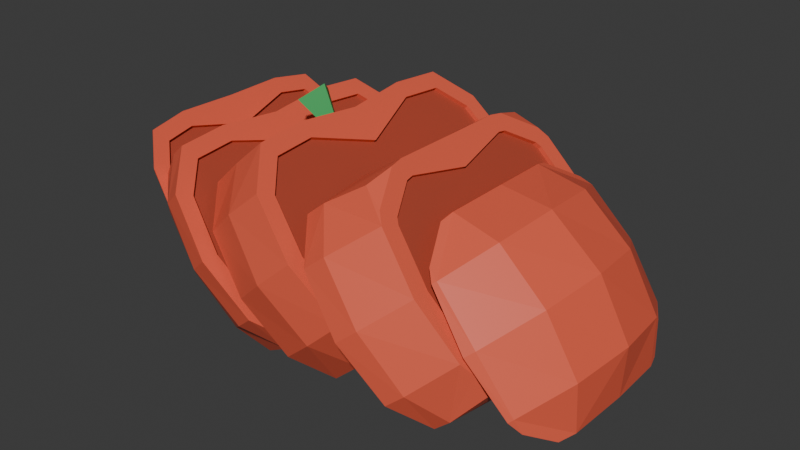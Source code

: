 # Source: CutTomato.blend  (saved by Blender 4.4.30; exported with 4.5.12 LTS)
import bpy
from mathutils import Matrix  # noqa: F401  (used for matrix-valued properties, if any)

bpy.ops.wm.read_factory_settings(use_empty=True)
scene = bpy.context.scene
scene.name = 'Scene'

# ---- collections
col_collection = bpy.data.collections.new('Collection'); scene.collection.children.link(col_collection)

# ---- materials (node trees are filled in below, after node groups)
mat_material = bpy.data.materials.new('Material')
mat_material.alpha_threshold = 0.0
mat_material.roughness = 0.5
mat_material.line_color = (0.0, 0.0, 0.0, 1.0)
mat_material_001 = bpy.data.materials.new('Material.001')
mat_material_002 = bpy.data.materials.new('Material.002')
mat_material_002.alpha_threshold = 0.0
mat_material_002.roughness = 0.5
mat_material_002.line_color = (0.0, 0.0, 0.0, 1.0)

# ---- material node trees
mat_material.use_nodes = True; mat_material.node_tree.nodes.clear()
_N = mat_material.node_tree.nodes; _L = mat_material.node_tree.links
n0 = _N.new('ShaderNodeOutputMaterial'); n0.name = 'Material Output'; n0.location = (300, 300)
n1 = _N.new('ShaderNodeBsdfPrincipled'); n1.name = 'Principled BSDF'; n1.location = (10, 300)
n1.inputs[0].default_value = (0.8, 0.1155, 0.06086, 1.0)
n1.inputs[3].default_value = 1.45
_L.new(n1.outputs[0], n0.inputs[0])
n0.is_active_output = True
mat_material_001.use_nodes = True; mat_material_001.node_tree.nodes.clear()
_N = mat_material_001.node_tree.nodes; _L = mat_material_001.node_tree.links
n0 = _N.new('ShaderNodeBsdfPrincipled'); n0.name = 'Principled BSDF'; n0.location = (10, 300)
n0.inputs[0].default_value = (0.01375, 0.3586, 0.0739, 1.0)
n1 = _N.new('ShaderNodeOutputMaterial'); n1.name = 'Material Output'; n1.location = (300, 300)
_L.new(n0.outputs[0], n1.inputs[0])
n1.is_active_output = True
mat_material_002.use_nodes = True; mat_material_002.node_tree.nodes.clear()
_N = mat_material_002.node_tree.nodes; _L = mat_material_002.node_tree.links
n0 = _N.new('ShaderNodeOutputMaterial'); n0.name = 'Material Output'; n0.location = (300, 300)
n1 = _N.new('ShaderNodeBsdfPrincipled'); n1.name = 'Principled BSDF'; n1.location = (10, 300)
n1.inputs[0].default_value = (0.4162, 0.06352, 0.03451, 1.0)
n1.inputs[3].default_value = 1.45
_L.new(n1.outputs[0], n0.inputs[0])
n0.is_active_output = True

# ---- world
world_world = bpy.data.worlds.new('World'); scene.world = world_world
world_world.use_nodes = True; world_world.node_tree.nodes.clear()
_N = world_world.node_tree.nodes; _L = world_world.node_tree.links
n0 = _N.new('ShaderNodeOutputWorld'); n0.name = 'World Output'; n0.location = (300, 300)
n1 = _N.new('ShaderNodeBackground'); n1.name = 'Background'; n1.location = (10, 300)
n1.inputs[0].default_value = (0.05088, 0.05088, 0.05088, 1.0)
_L.new(n1.outputs[0], n0.inputs[0])
n0.is_active_output = True
world_world.color = (0.05088, 0.05088, 0.05088)
world_world.sun_shadow_jitter_overblur = 0.0

# ---- meshes
me_cube = bpy.data.meshes.new('Cube')
me_cube.from_pydata([(-0.3321, 0.1093, 0.2165), (-0.1942, 0.1093, 0.0487), (-0.3321, -0.1107, 0.2165), (-0.1942, -0.1107, 0.0487), (-0.2899, 0.1966, 0.2466), (-0.3343, 0.1053, 0.3006), (-0.1121, 0.1053, 0.03022), (-0.1565, 0.1966, 0.0842), (-0.3343, -0.1066, 0.3006), (-0.2899, -0.1979, 0.2466), (-0.1121, -0.1066, 0.03022), (-0.1565, -0.1979, 0.0842), (-0.2061, -0.0006844, 0.0365), (-0.2762, -0.1131, 0.1218), (-0.2762, 0.1117, 0.1218), (-0.3463, -0.0006844, 0.2072), (-0.2921, -0.0006844, 0.1088), (-0.3118, 0.1758, 0.306), (-0.3118, -0.1772, 0.306), (-0.1182, -0.0006844, 0.02479), (-0.2295, -0.2061, 0.1602), (-0.2295, 0.2047, 0.1602), (-0.3408, -0.0006844, 0.2957), (-0.2668, 0.1826, 0.255), (-0.2931, 0.1586, 0.2886), (-0.1159, 0.1036, 0.06181), (-0.2074, 0.1946, 0.1789), (-0.2816, -0.0006844, 0.2739), (-0.299, -0.1055, 0.2962), (-0.2931, -0.16, 0.2886), (-0.1328, -0.0006844, 0.0835), (-0.2074, -0.196, 0.1789), (-0.1479, -0.1812, 0.1028), (-0.299, 0.1042, 0.2962), (-0.1479, 0.1798, 0.1028), (-0.2668, -0.184, 0.255), (-0.1159, -0.105, 0.06181), (-0.1243, 0.1577, 0.07269), (-0.121, 0.1503, 0.06845), (-0.1243, -0.1591, 0.07269), (-0.121, -0.1517, 0.06845), (0.3334, 0.1078, 0.2932), (0.4708, 0.1078, 0.1249), (0.3334, -0.1122, 0.2932), (0.4708, -0.1122, 0.1249), (0.2956, 0.1951, 0.2578), (0.2514, 0.1038, 0.3119), (0.4728, 0.1038, 0.04084), (0.4286, 0.1951, 0.09496), (0.2956, -0.1994, 0.2578), (0.2514, -0.1081, 0.3119), (0.4728, -0.1081, 0.04084), (0.4286, -0.1994, 0.09496), (0.4153, 0.1102, 0.2198), (0.4153, -0.1146, 0.2198), (0.3454, -0.002164, 0.3053), (0.4851, -0.002164, 0.1342), (0.4312, -0.002164, 0.2328), (0.3684, 0.2033, 0.1816), (0.3684, -0.2076, 0.1816), (0.2576, -0.002164, 0.3173), (0.4793, -0.002164, 0.04577), (0.2957, 0.1717, 0.2462), (0.4485, 0.1017, 0.05675), (0.2637, -0.1059, 0.2859), (0.4165, -0.1767, 0.09646), (0.2652, 0.1152, 0.284), (0.2893, 0.1659, 0.2541), (0.4256, 0.1643, 0.08516), (0.4462, 0.1219, 0.05959), (0.2652, -0.1195, 0.284), (0.2893, -0.1702, 0.2541), (0.4256, -0.1686, 0.08516), (0.4462, -0.1262, 0.05959), (0.3561, -0.1891, 0.1713), (0.4485, -0.106, 0.05675), (0.4312, -0.002164, 0.07818), (0.2808, -0.002164, 0.2646), (0.2957, -0.176, 0.2462), (0.4165, 0.1724, 0.09646), (0.3561, 0.1847, 0.1713), (0.2637, 0.1016, 0.2859), (0.1538, 0.2313, 0.2724), (0.1041, 0.09236, 0.3307), (0.3444, 0.09236, 0.04872), (0.2947, 0.2313, 0.1071), (0.1041, -0.1276, 0.3307), (0.1538, -0.2666, 0.2724), (0.2947, -0.2666, 0.1071), (0.3444, -0.1276, 0.04872), (0.1077, 0.1796, 0.3203), (0.3347, 0.1796, 0.05391), (0.1077, -0.2149, 0.3203), (0.3347, -0.2149, 0.05391), (0.2261, 0.2482, 0.1913), (0.2261, -0.2835, 0.1913), (0.1112, -0.01763, 0.3261), (0.341, -0.01763, 0.05644), (0.1679, 0.1588, 0.3583), (0.3818, 0.1588, 0.1074), (0.1679, -0.1941, 0.3583), (0.3818, -0.1941, 0.1074), (0.1899, 0.0861, 0.3537), (0.3467, 0.1569, 0.1676), (0.2228, -0.1915, 0.3147), (0.3796, -0.1215, 0.1285), (0.2579, 0.2102, 0.09129), (0.1295, -0.246, 0.2363), (0.2957, -0.1286, 0.04863), (0.2847, 0.1693, 0.2411), (0.2847, -0.2045, 0.2411), (0.2048, -0.01763, 0.3361), (0.3646, -0.01763, 0.1463), (0.3561, -0.184, 0.1565), (0.3772, -0.1416, 0.1313), (0.1915, -0.135, 0.3518), (0.2162, -0.1857, 0.3225), (0.3772, 0.1064, 0.1313), (0.3561, 0.1488, 0.1565), (0.2162, 0.1505, 0.3225), (0.1915, 0.0997, 0.3518), (0.3467, -0.1921, 0.1676), (0.1899, -0.1214, 0.3537), (0.09213, 0.09368, 0.2784), (0.3796, 0.08622, 0.1285), (0.2228, 0.1562, 0.3147), (0.2957, 0.09338, 0.04863), (0.09213, -0.1289, 0.2784), (0.2579, -0.2454, 0.09129), (0.1295, 0.2108, 0.2363), (0.2677, -0.01763, 0.08022), (0.1937, -0.2622, 0.1638), (0.1204, -0.01763, 0.2465), (0.2916, 0.1678, 0.05331), (0.09599, -0.2037, 0.2741), (0.2916, -0.2031, 0.05331), (0.09599, 0.1684, 0.2741), (0.1937, 0.2269, 0.1638), (0.1621, 0.109, 0.06598), (0.1172, 0.2625, 0.1153), (-0.07644, -0.1158, 0.328), (-0.03153, -0.2693, 0.2786), (0.1621, -0.1158, 0.06598), (0.1172, -0.2693, 0.1153), (-0.07644, 0.109, 0.328), (-0.03153, 0.2625, 0.2786), (0.1514, -0.003374, 0.0778), (0.04285, -0.2898, 0.197), (-0.06567, -0.003374, 0.3161), (0.1609, 0.2021, 0.06736), (-0.07518, -0.2088, 0.3266), (0.1609, -0.2088, 0.06736), (-0.07518, 0.2021, 0.3266), (0.04285, 0.2831, 0.197), (0.2002, 0.1076, 0.1324), (0.1959, 0.1821, 0.1369), (-0.01078, -0.1147, 0.3554), (-0.006779, -0.1894, 0.3512), (0.1701, -0.003374, 0.1642), (0.1959, -0.1888, 0.1369), (0.1611, -0.2312, 0.1738), (0.0945, -0.2479, 0.2441), (0.01967, -0.003374, 0.3232), (0.05659, 0.2248, 0.07851), (0.0945, 0.2412, 0.2441), (0.02796, 0.225, 0.3144), (0.09098, 0.1824, 0.04139), (-0.006779, 0.1827, 0.3512), (-0.1094, -0.1889, 0.2577), (0.1611, 0.2244, 0.1738), (-0.07501, -0.2313, 0.2205), (0.02796, -0.2318, 0.3144), (0.2002, -0.1144, 0.1324), (0.09504, -0.1146, 0.03702), (-0.01078, 0.1079, 0.3554), (0.06463, -0.003374, 0.06983), (0.09098, -0.1892, 0.04139), (-0.009199, -0.2478, 0.1495), (-0.08337, -0.003374, 0.2296), (-0.1136, 0.1077, 0.2622), (-0.009199, 0.2411, 0.1495), (-0.1094, 0.1822, 0.2577), (0.09504, 0.1078, 0.03702), (-0.1136, -0.1144, 0.2622), (0.05659, -0.2315, 0.07851), (-0.07501, 0.2245, 0.2205), (-0.1132, 0.03155, 0.3683), (-0.08737, -0.003374, 0.3918), (-0.1132, -0.03829, 0.3683), (-0.139, -0.003374, 0.3448), (-0.04794, -0.003374, 0.2967), (-0.174, 0.2314, 0.2514), (-0.2244, 0.0925, 0.3091), (-0.03123, 0.2314, 0.08767), (0.01915, 0.0925, 0.0299), (-0.174, -0.2664, 0.2514), (-0.2244, -0.1275, 0.3091), (0.01915, -0.1275, 0.0299), (-0.03123, -0.2664, 0.08767), (-0.2146, 0.1798, 0.304), (0.01544, 0.1798, 0.04029), (-0.2146, -0.2148, 0.304), (0.01544, -0.2148, 0.04029), (0.01201, -0.0175, 0.0344), (-0.1044, -0.2834, 0.1679), (-0.1044, 0.2484, 0.1679), (-0.2209, -0.0175, 0.3014), (-0.04435, 0.159, 0.00157), (-0.04435, -0.194, 0.00157), (0.02903, 0.09371, 0.08078), (-0.1748, -0.1286, 0.3104), (-0.248, 0.08736, 0.2407), (-0.09127, 0.163, 0.05179), (-0.2146, -0.2008, 0.2004), (-0.008518, -0.2456, 0.1231), (-0.05804, -0.1218, 0.01175), (-0.137, 0.2104, 0.2679), (-0.06342, 0.1335, 0.01823), (-0.008518, 0.2107, 0.1231), (-0.06686, 0.1409, 0.02236), (-0.137, -0.2454, 0.2679), (0.02903, -0.1287, 0.08078), (-0.06686, -0.1759, 0.02236), (-0.1748, 0.09358, 0.3104), (-0.06342, -0.1685, 0.01823), (0.004679, -0.0175, 0.1082), (-0.07277, -0.2619, 0.1955), (-0.1506, -0.0175, 0.2831), (0.02507, 0.1683, 0.08524), (-0.1707, -0.203, 0.3058), (0.02507, -0.2033, 0.08524), (-0.1707, 0.1681, 0.3058), (-0.07277, 0.227, 0.1955), (-0.2146, 0.1658, 0.2004), (-0.05804, 0.08681, 0.01175), (-0.248, -0.1224, 0.2407), (-0.09127, -0.198, 0.05179), (-0.2419, 0.1418, 0.2332), (-0.2419, -0.1768, 0.2332), (-0.08101, -0.0175, 0.03942), (-0.153, -0.2128, 0.1261), (-0.153, 0.1778, 0.1261), (-0.2245, -0.0175, 0.2123), (-0.1123, 0.1796, 0.05722), (-0.1044, 0.1619, 0.04711), (-0.1044, -0.1633, 0.04711), (-0.1123, -0.1809, 0.05722), (-0.1419, -0.2087, 0.09519), (-0.2071, -0.2249, 0.1786), (-0.09816, -0.1074, 0.03917), (-0.09885, -0.0006844, 0.04006), (-0.309, -0.1784, 0.309), (-0.2724, -0.2118, 0.2622), (-0.3167, -0.1078, 0.3189), (-0.3155, -0.0006844, 0.3173), (-0.1419, 0.2073, 0.09519), (-0.2071, 0.2236, 0.1786), (-0.09816, 0.106, 0.03917), (-0.309, 0.177, 0.309), (-0.3167, 0.1064, 0.3189), (-0.2724, 0.2104, 0.2622), (0.4376, -0.1908, 0.07029), (0.4222, -0.2044, 0.08933), (0.356, -0.218, 0.1714), (0.4665, -0.1085, 0.0344), (0.4632, -0.1382, 0.03858), (0.4663, -0.002164, 0.03471), (0.2482, -0.1313, 0.305), (0.2456, -0.1084, 0.3082), (0.2458, -0.002164, 0.3081), (0.2898, -0.2037, 0.2535), (0.2772, -0.1923, 0.2692), (0.4222, 0.2001, 0.08933), (0.4376, 0.1865, 0.07029), (0.4632, 0.1339, 0.03858), (0.4665, 0.1042, 0.0344), (0.2456, 0.1041, 0.3082), (0.2482, 0.127, 0.305), (0.2772, 0.188, 0.2692), (0.2898, 0.1994, 0.2535), (0.356, 0.2137, 0.1714), (0.3684, -0.2063, 0.1418), (0.3946, -0.1537, 0.1107), (0.1741, -0.1468, 0.3725), (0.2038, -0.2078, 0.3373), (0.3946, 0.1184, 0.1107), (0.3684, 0.171, 0.1418), (0.2038, 0.1725, 0.3373), (0.1741, 0.1115, 0.3725), (0.3148, 0.09317, 0.02705), (0.3099, 0.1821, 0.03265), (0.2662, 0.2371, 0.08194), (0.07302, -0.1286, 0.3), (0.07763, -0.2179, 0.2948), (0.1213, -0.2731, 0.2456), (0.3526, 0.1847, 0.1605), (0.2847, 0.1982, 0.2412), (0.1938, -0.2913, 0.1637), (0.2662, -0.2724, 0.08194), (0.2168, 0.1839, 0.3218), (0.08057, -0.01763, 0.2915), (0.3526, -0.2199, 0.1605), (0.3981, -0.124, 0.1066), (0.07302, 0.09332, 0.3), (0.1714, -0.1239, 0.3757), (0.2168, -0.2192, 0.3218), (0.3981, 0.08874, 0.1066), (0.1714, 0.08864, 0.3757), (0.2847, -0.2335, 0.2412), (0.3978, -0.01763, 0.1069), (0.1716, -0.01763, 0.3755), (0.07763, 0.1827, 0.2948), (0.1213, 0.2378, 0.2456), (0.1938, 0.256, 0.1637), (0.3099, -0.2174, 0.03265), (0.3076, -0.01763, 0.03526), (0.3148, -0.1284, 0.02705), (0.2201, 0.1074, 0.1114), (0.2125, -0.003374, 0.1194), (0.2201, -0.1142, 0.1114), (0.2149, -0.2032, 0.1169), (0.1697, -0.2582, 0.1647), (0.09456, 0.2703, 0.2441), (0.1697, 0.2514, 0.1647), (0.01942, 0.252, 0.3235), (-0.03059, 0.1076, 0.3763), (-0.02581, 0.1969, 0.3713), (0.1146, 0.1075, 0.01588), (0.1098, 0.1967, 0.02111), (0.06505, 0.2518, 0.06938), (-0.1332, -0.1142, 0.2834), (-0.1282, -0.2033, 0.278), (-0.08348, -0.2583, 0.2297), (-0.009225, -0.2769, 0.1495), (0.06505, -0.2585, 0.06938), (-0.02276, -0.003374, 0.368), (-0.1257, -0.003374, 0.2753), (0.09456, -0.277, 0.2441), (-0.1332, 0.1075, 0.2834), (0.01942, -0.2588, 0.3235), (-0.02581, -0.2037, 0.3713), (-0.03059, -0.1143, 0.3763), (0.2149, 0.1964, 0.1169), (-0.1282, 0.1965, 0.278), (-0.08348, 0.2515, 0.2297), (-0.009225, 0.2702, 0.1495), (0.1098, -0.2035, 0.02111), (0.107, -0.003374, 0.02412), (0.1146, -0.1143, 0.01588), (0.04816, 0.0934, 0.05922), (0.0407, -0.0175, 0.06762), (0.04816, -0.1284, 0.05922), (0.04342, -0.2176, 0.06455), (-0.0002566, -0.2727, 0.1138), (-0.0728, 0.2561, 0.1955), (-0.0002565, 0.2377, 0.1138), (-0.1453, 0.2374, 0.2772), (-0.2205, 0.1936, 0.2075), (-0.2584, 0.1602, 0.2532), (-0.2664, 0.08962, 0.2628), (-0.1527, 0.2068, 0.1258), (-0.0851, 0.1905, 0.04434), (-0.2651, -0.0175, 0.2613), (-0.1939, 0.09333, 0.332), (-0.189, 0.1824, 0.3265), (-0.2664, -0.1246, 0.2628), (-0.2584, -0.1952, 0.2532), (-0.2205, -0.2286, 0.2075), (-0.04042, -0.0175, -0.009495), (-0.03969, 0.08922, -0.01037), (-0.03969, -0.1242, -0.01037), (-0.1527, -0.2418, 0.1258), (-0.0851, -0.2255, 0.04434), (-0.1866, -0.0175, 0.3237), (-0.04612, 0.1451, -0.002618), (-0.0728, -0.2911, 0.1955), (-0.05432, 0.1627, 0.007263), (-0.05432, -0.1977, 0.007263), (-0.1453, -0.2724, 0.2772), (-0.189, -0.2174, 0.3265), (-0.1939, -0.1283, 0.332), (0.04342, 0.1826, 0.06455), (-0.04612, -0.1801, -0.002618), (-0.1301, 0.1577, 0.06817), (-0.1268, 0.1503, 0.06393), (-0.1268, -0.1517, 0.06393), (-0.1301, -0.1591, 0.06817), (-0.1537, -0.1812, 0.0983), (-0.2132, -0.196, 0.1744), (-0.1216, -0.105, 0.0573), (-0.1386, -0.0006844, 0.07898), (-0.2989, -0.16, 0.2841), (-0.2726, -0.184, 0.2505), (-0.3048, -0.1055, 0.2917), (-0.2873, -0.0006844, 0.2693), (-0.1537, 0.1798, 0.0983), (-0.2132, 0.1946, 0.1744), (-0.1216, 0.1036, 0.0573), (-0.2989, 0.1586, 0.2841), (-0.3048, 0.1042, 0.2917), (-0.2726, 0.1826, 0.2505), (0.4313, -0.1686, 0.08977), (0.4222, -0.1767, 0.1011), (0.3618, -0.1891, 0.1759), (0.4542, -0.106, 0.06136), (0.4519, -0.1262, 0.0642), (0.4369, -0.002164, 0.08279), (0.2709, -0.1195, 0.2886), (0.2694, -0.1059, 0.2905), (0.2865, -0.002164, 0.2692), (0.3014, -0.176, 0.2508), (0.295, -0.1702, 0.2587), (0.4222, 0.1724, 0.1011), (0.4313, 0.1643, 0.08977), (0.4519, 0.1219, 0.0642), (0.4542, 0.1017, 0.06136), (0.2694, 0.1016, 0.2905), (0.2709, 0.1152, 0.2886), (0.295, 0.1659, 0.2587), (0.3014, 0.1717, 0.2508), (0.3618, 0.1847, 0.1759), (0.3504, -0.184, 0.1517), (0.3716, -0.1416, 0.1266), (0.1859, -0.135, 0.3471), (0.2106, -0.1857, 0.3178), (0.3716, 0.1064, 0.1266), (0.3504, 0.1488, 0.1517), (0.2106, 0.1505, 0.3178), (0.1859, 0.0997, 0.3471), (0.3012, 0.09338, 0.05349), (0.2971, 0.1678, 0.05817), (0.2634, 0.2102, 0.09615), (0.09762, -0.1289, 0.2833), (0.1015, -0.2037, 0.279), (0.135, -0.246, 0.2411), (0.3411, 0.1569, 0.1628), (0.2791, 0.1693, 0.2364), (0.1992, -0.2622, 0.1687), (0.2634, -0.2454, 0.09615), (0.2172, 0.1562, 0.31), (0.1259, -0.01763, 0.2514), (0.3411, -0.1921, 0.1628), (0.374, -0.1215, 0.1238), (0.09762, 0.09368, 0.2833), (0.1843, -0.1214, 0.349), (0.2172, -0.1915, 0.31), (0.374, 0.08622, 0.1238), (0.1843, 0.0861, 0.349), (0.2791, -0.2045, 0.2364), (0.359, -0.01763, 0.1416), (0.1991, -0.01763, 0.3314), (0.1015, 0.1684, 0.279), (0.135, 0.2108, 0.2411), (0.1992, 0.2269, 0.1687), (0.2971, -0.2031, 0.05817), (0.2732, -0.01763, 0.08508), (0.3012, -0.1286, 0.05349), (0.1949, 0.1076, 0.1273), (0.1648, -0.003374, 0.1592), (0.1949, -0.1144, 0.1273), (0.1906, -0.1888, 0.1319), (0.1557, -0.2312, 0.1687), (0.08917, 0.2412, 0.2391), (0.1557, 0.2244, 0.1687), (0.02264, 0.225, 0.3094), (-0.0161, 0.1079, 0.3503), (-0.01211, 0.1827, 0.3461), (0.1004, 0.1078, 0.042), (0.09636, 0.1824, 0.04638), (0.06197, 0.2248, 0.08349), (-0.1083, -0.1144, 0.2672), (-0.1041, -0.1889, 0.2627), (-0.06963, -0.2313, 0.2255), (-0.003819, -0.2478, 0.1545), (0.06197, -0.2315, 0.08349), (0.01434, -0.003374, 0.3182), (-0.07799, -0.003374, 0.2346), (0.08917, -0.2479, 0.2391), (-0.1083, 0.1077, 0.2672), (0.02264, -0.2318, 0.3094), (-0.01211, -0.1894, 0.3461), (-0.0161, -0.1147, 0.3503), (0.1906, 0.1821, 0.1319), (-0.1041, 0.1822, 0.2627), (-0.06963, 0.2245, 0.2255), (-0.003819, 0.2411, 0.1545), (0.09636, -0.1892, 0.04638), (0.07001, -0.003374, 0.07482), (0.1004, -0.1146, 0.042), (0.02354, 0.09371, 0.07591), (-0.0008057, -0.0175, 0.1033), (0.02354, -0.1287, 0.07591), (0.01958, -0.2033, 0.08037), (-0.014, -0.2456, 0.1182), (-0.07826, 0.227, 0.1906), (-0.014, 0.2107, 0.1182), (-0.1425, 0.2104, 0.263), (-0.209, 0.1658, 0.2051), (-0.2362, 0.1418, 0.2379), (-0.2424, 0.08736, 0.2453), (-0.1473, 0.1778, 0.1308), (-0.08563, 0.163, 0.05647), (-0.2189, -0.0175, 0.217), (-0.1803, 0.09358, 0.3056), (-0.1762, 0.1681, 0.3009), (-0.2424, -0.1224, 0.2453), (-0.2362, -0.1768, 0.2379), (-0.209, -0.2008, 0.2051), (-0.07537, -0.0175, 0.04411), (-0.0524, 0.08681, 0.01643), (-0.0524, -0.1218, 0.01643), (-0.1473, -0.2128, 0.1308), (-0.08563, -0.198, 0.05647), (-0.156, -0.0175, 0.2783), (-0.05778, 0.1335, 0.02291), (-0.07826, -0.2619, 0.1906), (-0.06121, 0.1409, 0.02705), (-0.06121, -0.1759, 0.02705), (-0.1425, -0.2454, 0.263), (-0.1762, -0.203, 0.3009), (-0.1803, -0.1286, 0.3056), (0.01958, 0.1683, 0.08037), (-0.05778, -0.1685, 0.02291)], [], [(3, 13, 16, 12), (13, 2, 15, 16), (16, 15, 0, 14), (12, 16, 14, 1), (260, 4, 17, 258), (0, 5, 17, 4), (259, 258, 17, 5), (255, 243, 7), (257, 6, 244), (2, 9, 18, 8), (252, 251, 18, 9), (253, 8, 18, 251), (249, 245, 10), (247, 11, 246), (257, 250, 19, 6), (250, 249, 10, 19), (19, 10, 3, 12), (6, 19, 12, 1), (247, 248, 20, 11), (248, 252, 9, 20), (20, 9, 2, 13), (11, 20, 13, 3), (260, 256, 21, 4), (256, 255, 7, 21), (21, 7, 1, 14), (4, 21, 14, 0), (253, 254, 22, 8), (254, 259, 5, 22), (22, 5, 0, 15), (8, 22, 15, 2), (3, 10, 245, 246, 11), (1, 7, 243, 244, 6), (34, 26, 396, 395), (42, 53, 57, 56), (53, 41, 55, 57), (57, 55, 43, 54), (56, 57, 54, 44), (279, 278, 45), (276, 46, 277), (275, 274, 47), (272, 48, 273), (268, 267, 50), (270, 49, 271), (262, 261, 52), (264, 51, 265), (41, 53, 58, 45), (53, 42, 48, 58), (270, 263, 59, 49), (263, 262, 52, 59), (59, 52, 44, 54), (49, 59, 54, 43), (276, 269, 60, 46), (269, 268, 50, 60), (60, 50, 43, 55), (46, 60, 55, 41), (264, 266, 61, 51), (266, 275, 47, 61), (61, 47, 42, 56), (51, 61, 56, 44), (44, 52, 261, 265, 51), (43, 50, 267, 271, 49), (42, 47, 274, 273, 48), (41, 45, 278, 277, 46), (58, 48, 272, 280), (45, 58, 280, 279), (105, 112, 449, 442), (289, 84, 97, 315), (315, 97, 89, 316), (288, 287, 98), (286, 285, 99), (284, 283, 100), (282, 281, 101), (296, 295, 85, 94), (299, 296, 94, 82), (316, 89, 93, 314), (314, 93, 88, 298), (303, 83, 90, 311), (311, 90, 82, 312), (313, 312, 82, 94), (291, 313, 94, 85), (88, 93, 101, 281, 301), (95, 88, 301, 308), (89, 302, 282, 101, 93), (89, 97, 309, 302), (86, 92, 100, 283, 304), (96, 86, 304, 310), (87, 305, 284, 100, 92), (87, 95, 308, 305), (85, 295, 286, 99, 91), (84, 91, 99, 285, 306), (97, 84, 306, 309), (83, 307, 288, 98, 90), (83, 96, 310, 307), (82, 90, 98, 287, 299), (83, 303, 300, 96), (88, 95, 297, 298), (95, 87, 294, 297), (92, 293, 294, 87), (96, 300, 292, 86), (86, 292, 293, 92), (91, 290, 291, 85), (84, 289, 290, 91), (211, 237, 498, 499), (37, 34, 395, 383), (327, 138, 146, 347), (347, 146, 142, 348), (321, 337, 147, 143), (337, 339, 141, 147), (325, 144, 148, 335), (335, 148, 140, 341), (317, 138, 149, 342), (342, 149, 139, 323), (341, 140, 150, 340), (340, 150, 141, 339), (348, 142, 151, 346), (346, 151, 143, 334), (338, 144, 152, 343), (343, 152, 145, 344), (329, 345, 153, 139), (345, 344, 145, 153), (152, 326, 324, 145), (153, 145, 324, 322), (144, 325, 326, 152), (151, 320, 321, 143), (146, 318, 319, 142), (142, 319, 320, 151), (139, 153, 322, 323), (138, 317, 318, 146), (144, 338, 336, 148), (143, 147, 333, 334), (147, 141, 332, 333), (150, 331, 332, 141), (148, 336, 330, 140), (140, 330, 331, 150), (149, 328, 329, 139), (138, 327, 328, 149), (186, 190, 187), (187, 190, 188), (186, 187, 188, 189), (188, 190, 189), (189, 190, 186), (104, 110, 448, 445), (237, 233, 497, 498), (375, 378, 195, 204), (353, 375, 204, 198), (363, 192, 206, 373), (373, 206, 196, 380), (374, 376, 207), (377, 382, 208), (349, 194, 200, 381), (381, 200, 193, 355), (380, 196, 201, 379), (379, 201, 195, 378), (199, 364, 356, 191), (205, 191, 356, 354), (192, 363, 364, 199), (202, 352, 353, 198), (203, 350, 351, 197), (197, 351, 352, 202), (193, 205, 354, 355), (194, 349, 350, 203), (198, 372, 377, 208, 202), (198, 204, 371, 372), (197, 202, 208, 382, 370), (203, 197, 370, 368), (195, 201, 366, 367), (204, 195, 367, 371), (196, 365, 366, 201), (196, 206, 362, 365), (193, 200, 207, 376, 361), (205, 193, 361, 360), (194, 369, 374, 207, 200), (194, 203, 368, 369), (192, 199, 358, 359), (206, 192, 359, 362), (191, 357, 358, 199), (191, 205, 360, 357), (27, 28, 393, 394), (110, 121, 441, 448), (37, 38, 244, 243), (40, 39, 246, 245), (39, 32, 247, 246), (32, 31, 248, 247), (36, 40, 245, 249), (30, 36, 249, 250), (35, 29, 251, 252), (31, 35, 252, 248), (29, 28, 253, 251), (28, 27, 254, 253), (34, 37, 243, 255), (26, 34, 255, 256), (38, 25, 257, 244), (25, 30, 250, 257), (33, 24, 258, 259), (27, 33, 259, 254), (24, 23, 260, 258), (23, 26, 256, 260), (65, 72, 261, 262), (74, 65, 262, 263), (73, 75, 264, 265), (75, 76, 266, 264), (64, 70, 267, 268), (77, 64, 268, 269), (71, 78, 270, 271), (78, 74, 263, 270), (68, 79, 272, 273), (63, 69, 274, 275), (76, 63, 275, 266), (66, 81, 276, 277), (81, 77, 269, 276), (62, 67, 278, 279), (72, 73, 265, 261), (70, 71, 271, 267), (69, 68, 273, 274), (67, 66, 277, 278), (79, 80, 280, 272), (80, 62, 279, 280), (114, 113, 281, 282), (116, 115, 283, 284), (118, 117, 285, 286), (120, 119, 287, 288), (126, 133, 290, 289), (133, 106, 291, 290), (127, 134, 293, 292), (134, 107, 294, 293), (109, 103, 295, 296), (107, 131, 297, 294), (131, 128, 298, 297), (125, 109, 296, 299), (132, 127, 292, 300), (113, 121, 301, 281), (105, 114, 282, 302), (123, 132, 300, 303), (115, 122, 304, 283), (104, 116, 284, 305), (117, 124, 306, 285), (103, 118, 286, 295), (119, 125, 299, 287), (102, 120, 288, 307), (121, 110, 308, 301), (110, 104, 305, 308), (112, 105, 302, 309), (124, 112, 309, 306), (122, 111, 310, 304), (111, 102, 307, 310), (129, 136, 311, 312), (137, 129, 312, 313), (136, 123, 303, 311), (128, 135, 314, 298), (108, 130, 315, 316), (135, 108, 316, 314), (106, 137, 313, 291), (130, 126, 289, 315), (154, 158, 318, 317), (158, 172, 319, 318), (172, 159, 320, 319), (159, 160, 321, 320), (164, 169, 323, 322), (165, 164, 322, 324), (174, 167, 326, 325), (167, 165, 324, 326), (182, 166, 328, 327), (166, 163, 329, 328), (183, 168, 331, 330), (168, 170, 332, 331), (170, 177, 333, 332), (177, 184, 334, 333), (162, 174, 325, 335), (178, 183, 330, 336), (160, 161, 337, 321), (179, 178, 336, 338), (161, 171, 339, 337), (171, 157, 340, 339), (156, 162, 335, 341), (157, 156, 341, 340), (169, 155, 342, 323), (155, 154, 317, 342), (185, 181, 343, 344), (180, 185, 344, 345), (181, 179, 338, 343), (184, 176, 346, 334), (173, 175, 347, 348), (176, 173, 348, 346), (163, 180, 345, 329), (175, 182, 327, 347), (209, 225, 350, 349), (225, 221, 351, 350), (221, 230, 352, 351), (230, 214, 353, 352), (232, 218, 355, 354), (216, 232, 354, 356), (233, 237, 358, 357), (237, 211, 359, 358), (241, 233, 357, 360), (212, 241, 360, 361), (211, 242, 362, 359), (223, 231, 364, 363), (231, 216, 356, 364), (242, 235, 365, 362), (235, 238, 366, 365), (238, 213, 367, 366), (239, 234, 369, 368), (215, 239, 368, 370), (213, 240, 371, 367), (240, 236, 372, 371), (227, 223, 363, 373), (234, 217, 374, 369), (214, 226, 375, 353), (219, 212, 361, 376), (236, 222, 377, 372), (226, 220, 378, 375), (220, 229, 379, 378), (210, 227, 373, 380), (229, 210, 380, 379), (218, 228, 381, 355), (224, 215, 370, 382), (228, 209, 349, 381), (222, 224, 382, 377), (217, 219, 376, 374), (384, 383, 395, 396, 400, 398, 399, 394, 393, 391, 392, 388, 387, 386, 385, 389, 390, 397), (401, 402, 403, 410, 411, 407, 408, 409, 416, 417, 418, 419, 420, 412, 413, 414, 415, 406, 404, 405), (421, 422, 442, 449, 446, 425, 426, 435, 436, 439, 427, 428, 447, 450, 444, 423, 424, 445, 448, 441), (429, 455, 456, 454, 438, 437, 434, 433, 432, 440, 443, 451, 452, 453, 431, 430), (458, 457, 482, 463, 462, 464, 466, 465, 475, 481, 480, 479, 477, 461, 460, 459), (467, 487, 488, 486, 474, 473, 472, 471, 470, 476, 478, 483, 484, 485, 469, 468), (490, 489, 521, 495, 494, 496, 504, 503, 513, 520, 519, 518, 515, 493, 492, 491), (498, 497, 500, 501, 516, 514, 509, 508, 510, 522, 517, 512, 511, 507, 506, 505, 502, 499), (233, 241, 500, 497), (112, 124, 446, 449), (25, 38, 384, 397), (241, 212, 501, 500), (111, 122, 444, 450), (30, 25, 397, 390), (242, 211, 499, 502), (102, 111, 450, 447), (24, 33, 399, 398), (231, 223, 503, 504), (136, 129, 452, 451), (33, 27, 394, 399), (216, 231, 504, 496), (129, 137, 453, 452), (23, 24, 398, 400), (235, 242, 502, 505), (123, 136, 451, 443), (26, 23, 400, 396), (238, 235, 505, 506), (135, 128, 438, 454), (72, 65, 402, 401), (213, 238, 506, 507), (130, 108, 456, 455), (65, 74, 403, 402), (234, 239, 508, 509), (108, 135, 454, 456), (75, 73, 405, 404), (239, 215, 510, 508), (137, 106, 431, 453), (76, 75, 404, 406), (240, 213, 507, 511), (126, 130, 455, 429), (70, 64, 408, 407), (236, 240, 511, 512), (158, 154, 457, 458), (64, 77, 409, 408), (223, 227, 513, 503), (172, 158, 458, 459), (78, 71, 411, 410), (217, 234, 509, 514), (159, 172, 459, 460), (74, 78, 410, 403), (226, 214, 493, 515), (160, 159, 460, 461), (79, 68, 413, 412), (212, 219, 516, 501), (169, 164, 462, 463), (69, 63, 415, 414), (222, 236, 512, 517), (164, 165, 464, 462), (63, 76, 406, 415), (220, 226, 515, 518), (167, 174, 465, 466), (81, 66, 417, 416), (229, 220, 518, 519), (165, 167, 466, 464), (77, 81, 416, 409), (227, 210, 520, 513), (166, 182, 467, 468), (67, 62, 419, 418), (210, 229, 519, 520), (163, 166, 468, 469), (73, 72, 401, 405), (228, 218, 495, 521), (168, 183, 470, 471), (71, 70, 407, 411), (215, 224, 522, 510), (170, 168, 471, 472), (68, 69, 414, 413), (209, 228, 521, 489), (177, 170, 472, 473), (66, 67, 418, 417), (224, 222, 517, 522), (184, 177, 473, 474), (80, 79, 412, 420), (219, 217, 514, 516), (174, 162, 475, 465), (62, 80, 420, 419), (183, 178, 476, 470), (113, 114, 422, 421), (161, 160, 461, 477), (115, 116, 424, 423), (178, 179, 478, 476), (117, 118, 426, 425), (171, 161, 477, 479), (119, 120, 428, 427), (157, 171, 479, 480), (133, 126, 429, 430), (162, 156, 481, 475), (106, 133, 430, 431), (156, 157, 480, 481), (134, 127, 432, 433), (155, 169, 463, 482), (107, 134, 433, 434), (154, 155, 482, 457), (103, 109, 436, 435), (181, 185, 484, 483), (131, 107, 434, 437), (185, 180, 485, 484), (128, 131, 437, 438), (179, 181, 483, 478), (109, 125, 439, 436), (176, 184, 474, 486), (127, 132, 440, 432), (175, 173, 488, 487), (121, 113, 421, 441), (38, 37, 383, 384), (173, 176, 486, 488), (114, 105, 442, 422), (39, 40, 385, 386), (180, 163, 469, 485), (132, 123, 443, 440), (32, 39, 386, 387), (182, 175, 487, 467), (122, 115, 423, 444), (31, 32, 387, 388), (225, 209, 489, 490), (116, 104, 445, 424), (40, 36, 389, 385), (221, 225, 490, 491), (124, 117, 425, 446), (36, 30, 390, 389), (230, 221, 491, 492), (118, 103, 435, 426), (29, 35, 392, 391), (214, 230, 492, 493), (125, 119, 427, 439), (35, 31, 388, 392), (218, 232, 494, 495), (120, 102, 447, 428), (28, 29, 391, 393), (232, 216, 496, 494)])
me_cube.polygons.foreach_set('material_index', [0, 0, 0, 0, 0, 0, 0, 0, 0, 0, 0, 0, 0, 0, 0, 0, 0, 0, 0, 0, 0, 0, 0, 0, 0, 0, 0, 0, 0, 0, 0, 0, 0, 0, 0, 0, 0, 0, 0, 0, 0, 0, 0, 0, 0, 0, 0, 0, 0, 0, 0, 0, 0, 0, 0, 0, 0, 0, 0, 0, 0, 0, 0, 0, 0, 0, 0, 0, 0, 0, 0, 0, 0, 0, 0, 0, 0, 0, 0, 0, 0, 0, 0, 0, 0, 0, 0, 0, 0, 0, 0, 0, 0, 0, 0, 0, 0, 0, 0, 0, 0, 0, 0, 0, 0, 0, 0, 0, 0, 0, 0, 0, 0, 0, 0, 0, 0, 0, 0, 0, 0, 0, 0, 0, 0, 0, 0, 0, 0, 0, 0, 0, 0, 0, 0, 0, 1, 1, 1, 1, 1, 0, 0, 0, 0, 0, 0, 0, 0, 0, 0, 0, 0, 0, 0, 0, 0, 0, 0, 0, 0, 0, 0, 0, 0, 0, 0, 0, 0, 0, 0, 0, 0, 0, 0, 0, 0, 0, 0, 0, 0, 0, 0, 0, 0, 0, 0, 0, 0, 0, 0, 0, 0, 0, 0, 0, 0, 0, 0, 0, 0, 0, 0, 0, 0, 0, 0, 0, 0, 0, 0, 0, 0, 0, 0, 0, 0, 0, 0, 0, 0, 0, 0, 0, 0, 0, 0, 0, 0, 0, 0, 0, 0, 0, 0, 0, 0, 0, 0, 0, 0, 0, 0, 0, 0, 0, 0, 0, 0, 0, 0, 0, 0, 0, 0, 0, 0, 0, 0, 0, 0, 0, 0, 0, 0, 0, 0, 0, 0, 0, 0, 0, 0, 0, 0, 0, 0, 0, 0, 0, 0, 0, 0, 0, 0, 0, 0, 0, 0, 0, 0, 0, 0, 0, 0, 0, 0, 0, 0, 0, 0, 0, 0, 0, 0, 0, 0, 0, 0, 0, 0, 0, 0, 0, 0, 0, 0, 0, 0, 2, 2, 2, 2, 2, 2, 2, 2, 0, 0, 0, 0, 0, 0, 0, 0, 0, 0, 0, 0, 0, 0, 0, 0, 0, 0, 0, 0, 0, 0, 0, 0, 0, 0, 0, 0, 0, 0, 0, 0, 0, 0, 0, 0, 0, 0, 0, 0, 0, 0, 0, 0, 0, 0, 0, 0, 0, 0, 0, 0, 0, 0, 0, 0, 0, 0, 0, 0, 0, 0, 0, 0, 0, 0, 0, 0, 0, 0, 0, 0, 0, 0, 0, 0, 0, 0, 0, 0, 0, 0, 0, 0, 0, 0, 0, 0, 0, 0, 0, 0, 0, 0, 0, 0, 0, 0, 0, 0, 0, 0, 0, 0, 0, 0, 0, 0, 0, 0, 0, 0, 0, 0, 0, 0, 0, 0, 0, 0, 0, 0, 0, 0, 0, 0, 0, 0, 0, 0, 0, 0])
_uv = me_cube.uv_layers.new(name='UVMap')
_uv.uv.foreach_set('vector', [0.4475, 0.0725, 0.4992, 0.07763, 0.4994, 0.1261, 0.4475, 0.125, 0.4992, 0.07763, 0.5457, 0.07926, 0.5473, 0.1258, 0.4994, 0.1261, 0.4994, 0.1261, 0.5473, 0.1258, 0.5525, 0.1775, 0.4999, 0.1831, 0.4475, 0.125, 0.4994, 0.1261, 0.4999, 0.1831, 0.4475, 0.1775, 0.5525, 0.2235, 0.5525, 0.2138, 0.5762, 0.2005, 0.5769, 0.2013, 0.5525, 0.1775, 0.5849, 0.1703, 0.5762, 0.2005, 0.5525, 0.2138, 0.5965, 0.1724, 0.5769, 0.2013, 0.5762, 0.2005, 0.5849, 0.1703, 0.1688, 0.5287, 0.1727, 0.5477, 0.1613, 0.5363, 0.173, 0.5801, 0.1658, 0.5803, 0.1734, 0.5561, 0.5457, 0.07926, 0.5447, 0.04079, 0.5748, 0.05022, 0.5842, 0.08032, 0.5468, 0.02985, 0.5756, 0.04941, 0.5748, 0.05022, 0.5447, 0.04079, 0.596, 0.07806, 0.5842, 0.08032, 0.5748, 0.05022, 0.5756, 0.04941, 0.173, 0.6699, 0.1734, 0.6939, 0.1658, 0.6697, 0.1688, 0.7213, 0.1613, 0.7138, 0.1727, 0.7023, 0.173, 0.5801, 0.1734, 0.625, 0.1626, 0.625, 0.1658, 0.5803, 0.1734, 0.625, 0.173, 0.6699, 0.1658, 0.6697, 0.1626, 0.625, 0.1626, 0.625, 0.1658, 0.6697, 0.125, 0.6775, 0.125, 0.625, 0.1658, 0.5803, 0.1626, 0.625, 0.125, 0.625, 0.125, 0.5725, 0.4475, 0.02869, 0.4994, 0.02559, 0.4991, 0.03717, 0.4475, 0.03625, 0.4994, 0.02559, 0.5468, 0.02985, 0.5447, 0.04079, 0.4991, 0.03717, 0.4991, 0.03717, 0.5447, 0.04079, 0.5457, 0.07926, 0.4992, 0.07763, 0.4475, 0.03625, 0.4991, 0.03717, 0.4992, 0.07763, 0.4475, 0.0725, 0.5525, 0.2694, 0.5, 0.2708, 0.5, 0.25, 0.5525, 0.25, 0.5, 0.2708, 0.4475, 0.2651, 0.4475, 0.25, 0.5, 0.25, 0.5, 0.25, 0.4475, 0.25, 0.4475, 0.1775, 0.4999, 0.1831, 0.5525, 0.25, 0.5, 0.25, 0.4999, 0.1831, 0.5525, 0.1775, 0.596, 0.07806, 0.6009, 0.1251, 0.5875, 0.1251, 0.5842, 0.08032, 0.6009, 0.1251, 0.5965, 0.1724, 0.5849, 0.1703, 0.5875, 0.1251, 0.5875, 0.1251, 0.5849, 0.1703, 0.5525, 0.1775, 0.5473, 0.1258, 0.5842, 0.08032, 0.5875, 0.1251, 0.5473, 0.1258, 0.5457, 0.07926, 0.125, 0.6775, 0.1658, 0.6697, 0.1734, 0.6939, 0.1727, 0.7023, 0.1613, 0.7138, 0.125, 0.5725, 0.1613, 0.5363, 0.1727, 0.5477, 0.1734, 0.5561, 0.1658, 0.5803, 0.3854, 0.3399, 0.484, 0.2777, 0.484, 0.2777, 0.3854, 0.3399, 0.4475, 0.5725, 0.5, 0.5669, 0.5, 0.625, 0.4419, 0.625, 0.5, 0.5669, 0.5525, 0.5725, 0.5581, 0.625, 0.5, 0.625, 0.5, 0.625, 0.5581, 0.625, 0.5525, 0.6775, 0.5, 0.6831, 0.4419, 0.625, 0.5, 0.625, 0.5, 0.6831, 0.4475, 0.6775, 0.5525, 0.4607, 0.5606, 0.4592, 0.5525, 0.4638, 0.5916, 0.4609, 0.5888, 0.4638, 0.5846, 0.4594, 0.3351, 0.5725, 0.3331, 0.5624, 0.3388, 0.5725, 0.3352, 0.5327, 0.3388, 0.5363, 0.3332, 0.5415, 0.5916, 0.7891, 0.5846, 0.7906, 0.5888, 0.7863, 0.5525, 0.7893, 0.5525, 0.7863, 0.5606, 0.7908, 0.3352, 0.7173, 0.3332, 0.7085, 0.3388, 0.7138, 0.3351, 0.6775, 0.3388, 0.6775, 0.3331, 0.6876, 0.5525, 0.5725, 0.5, 0.5669, 0.5, 0.5, 0.5525, 0.5, 0.5, 0.5669, 0.4475, 0.5725, 0.4475, 0.5, 0.5, 0.5, 0.5525, 0.756, 0.5, 0.7615, 0.5, 0.75, 0.5525, 0.75, 0.5, 0.7615, 0.4475, 0.757, 0.4475, 0.75, 0.5, 0.75, 0.5, 0.75, 0.4475, 0.75, 0.4475, 0.6775, 0.5, 0.6831, 0.5525, 0.75, 0.5, 0.75, 0.5, 0.6831, 0.5525, 0.6775, 0.6307, 0.5725, 0.6358, 0.625, 0.625, 0.625, 0.625, 0.5725, 0.6358, 0.625, 0.6307, 0.6775, 0.625, 0.6775, 0.625, 0.625, 0.625, 0.625, 0.625, 0.6775, 0.5525, 0.6775, 0.5581, 0.625, 0.625, 0.5725, 0.625, 0.625, 0.5581, 0.625, 0.5525, 0.5725, 0.3676, 0.6775, 0.3627, 0.625, 0.375, 0.625, 0.375, 0.6775, 0.3627, 0.625, 0.3676, 0.5725, 0.375, 0.5725, 0.375, 0.625, 0.375, 0.625, 0.375, 0.5725, 0.4475, 0.5725, 0.4419, 0.625, 0.375, 0.6775, 0.375, 0.625, 0.4419, 0.625, 0.4475, 0.6775, 0.375, 0.6775, 0.3388, 0.7138, 0.3332, 0.7085, 0.3331, 0.6876, 0.3388, 0.6775, 0.5525, 0.75, 0.5888, 0.7863, 0.5846, 0.7906, 0.5606, 0.7908, 0.5525, 0.7863, 0.375, 0.5725, 0.3388, 0.5725, 0.3331, 0.5624, 0.3332, 0.5415, 0.3388, 0.5363, 0.5525, 0.5, 0.5525, 0.4638, 0.5606, 0.4592, 0.5846, 0.4594, 0.5888, 0.4638, 0.5, 0.5, 0.4475, 0.5, 0.4475, 0.493, 0.5, 0.4885, 0.5525, 0.5, 0.5, 0.5, 0.5, 0.4885, 0.5525, 0.494, 0.3703, 0.6755, 0.3781, 0.6249, 0.3781, 0.6249, 0.3703, 0.6755, 0.2853, 0.5742, 0.3025, 0.5725, 0.3081, 0.625, 0.2883, 0.625, 0.2883, 0.625, 0.3081, 0.625, 0.3025, 0.6775, 0.2853, 0.6758, 0.5846, 0.4594, 0.5606, 0.4592, 0.5762, 0.4505, 0.3332, 0.5415, 0.3331, 0.5624, 0.3255, 0.5488, 0.5606, 0.7908, 0.5846, 0.7906, 0.5762, 0.7995, 0.3331, 0.6876, 0.3332, 0.7085, 0.3255, 0.7012, 0.5, 0.4885, 0.4475, 0.493, 0.4475, 0.4275, 0.4999, 0.4331, 0.5525, 0.494, 0.5, 0.4885, 0.4999, 0.4331, 0.5525, 0.4275, 0.2853, 0.6758, 0.3025, 0.6775, 0.2953, 0.7099, 0.2814, 0.7107, 0.2814, 0.7107, 0.2953, 0.7099, 0.3025, 0.75, 0.2844, 0.75, 0.625, 0.4067, 0.625, 0.4275, 0.5849, 0.4203, 0.5861, 0.4032, 0.5861, 0.4032, 0.5849, 0.4203, 0.5525, 0.4275, 0.5507, 0.4073, 0.4998, 0.4111, 0.5507, 0.4073, 0.5525, 0.4275, 0.4999, 0.4331, 0.4475, 0.4094, 0.4998, 0.4111, 0.4999, 0.4331, 0.4475, 0.4275, 0.3025, 0.75, 0.2953, 0.7099, 0.3255, 0.7012, 0.3332, 0.7085, 0.3352, 0.7173, 0.4999, 0.8169, 0.4475, 0.8225, 0.4475, 0.757, 0.5, 0.7615, 0.3025, 0.6775, 0.3351, 0.6775, 0.3331, 0.6876, 0.3255, 0.7012, 0.2953, 0.7099, 0.3025, 0.6775, 0.3081, 0.625, 0.3627, 0.625, 0.3676, 0.6775, 0.625, 0.8225, 0.5849, 0.8297, 0.5762, 0.7995, 0.5846, 0.7906, 0.5916, 0.7891, 0.6919, 0.625, 0.6975, 0.6775, 0.6307, 0.6775, 0.6358, 0.625, 0.5525, 0.8225, 0.5525, 0.7893, 0.5606, 0.7908, 0.5762, 0.7995, 0.5849, 0.8297, 0.5525, 0.8225, 0.4999, 0.8169, 0.5, 0.7615, 0.5525, 0.756, 0.3025, 0.5, 0.3352, 0.5327, 0.3332, 0.5415, 0.3255, 0.5488, 0.2953, 0.5401, 0.3025, 0.5725, 0.2953, 0.5401, 0.3255, 0.5488, 0.3331, 0.5624, 0.3351, 0.5725, 0.3081, 0.625, 0.3025, 0.5725, 0.3676, 0.5725, 0.3627, 0.625, 0.625, 0.4275, 0.5916, 0.4609, 0.5846, 0.4594, 0.5762, 0.4505, 0.5849, 0.4203, 0.6975, 0.5725, 0.6919, 0.625, 0.6358, 0.625, 0.6307, 0.5725, 0.5525, 0.4275, 0.5849, 0.4203, 0.5762, 0.4505, 0.5606, 0.4592, 0.5525, 0.4607, 0.6975, 0.5725, 0.7183, 0.5725, 0.7153, 0.625, 0.6919, 0.625, 0.4475, 0.8225, 0.4999, 0.8169, 0.4998, 0.8387, 0.4475, 0.8406, 0.4999, 0.8169, 0.5525, 0.8225, 0.5507, 0.8426, 0.4998, 0.8387, 0.5849, 0.8297, 0.5861, 0.8468, 0.5507, 0.8426, 0.5525, 0.8225, 0.6919, 0.625, 0.7153, 0.625, 0.7183, 0.6775, 0.6975, 0.6775, 0.625, 0.8225, 0.625, 0.8433, 0.5861, 0.8468, 0.5849, 0.8297, 0.2953, 0.5401, 0.2814, 0.5393, 0.2844, 0.5, 0.3025, 0.5, 0.3025, 0.5725, 0.2853, 0.5742, 0.2814, 0.5393, 0.2953, 0.5401, 0.5683, 0.1947, 0.5594, 0.2197, 0.5594, 0.2197, 0.5683, 0.1947, 0.2469, 0.4815, 0.3854, 0.3399, 0.3854, 0.3399, 0.2469, 0.4815, 0.2217, 0.5787, 0.2508, 0.5777, 0.2513, 0.625, 0.2218, 0.625, 0.2218, 0.625, 0.2513, 0.625, 0.2508, 0.6723, 0.2217, 0.6713, 0.4475, 0.8406, 0.4998, 0.8387, 0.4995, 0.8744, 0.4475, 0.875, 0.4998, 0.8387, 0.5507, 0.8426, 0.5479, 0.8751, 0.4995, 0.8744, 0.7183, 0.5725, 0.75, 0.5725, 0.7494, 0.625, 0.7153, 0.625, 0.7153, 0.625, 0.7494, 0.625, 0.75, 0.6775, 0.7183, 0.6775, 0.2853, 0.5742, 0.2508, 0.5777, 0.2501, 0.5375, 0.2814, 0.5393, 0.2814, 0.5393, 0.2501, 0.5375, 0.25, 0.5, 0.2844, 0.5, 0.625, 0.8433, 0.625, 0.875, 0.588, 0.8758, 0.5861, 0.8468, 0.5861, 0.8468, 0.588, 0.8758, 0.5479, 0.8751, 0.5507, 0.8426, 0.2217, 0.6713, 0.2508, 0.6723, 0.2501, 0.7125, 0.221, 0.7104, 0.221, 0.7104, 0.2501, 0.7125, 0.25, 0.75, 0.2168, 0.75, 0.625, 0.3406, 0.625, 0.375, 0.588, 0.3742, 0.5885, 0.3391, 0.5885, 0.3391, 0.588, 0.3742, 0.5479, 0.3748, 0.5509, 0.3409, 0.4475, 0.3418, 0.4998, 0.3386, 0.4995, 0.375, 0.4475, 0.375, 0.4998, 0.3386, 0.5509, 0.3409, 0.5479, 0.3748, 0.4995, 0.375, 0.588, 0.3742, 0.5861, 0.4032, 0.5507, 0.4073, 0.5479, 0.3748, 0.4995, 0.375, 0.5479, 0.3748, 0.5507, 0.4073, 0.4998, 0.4111, 0.625, 0.375, 0.625, 0.4067, 0.5861, 0.4032, 0.588, 0.3742, 0.2501, 0.7125, 0.2814, 0.7107, 0.2844, 0.75, 0.25, 0.75, 0.2513, 0.625, 0.2883, 0.625, 0.2853, 0.6758, 0.2508, 0.6723, 0.2508, 0.6723, 0.2853, 0.6758, 0.2814, 0.7107, 0.2501, 0.7125, 0.4475, 0.375, 0.4995, 0.375, 0.4998, 0.4111, 0.4475, 0.4094, 0.2508, 0.5777, 0.2853, 0.5742, 0.2883, 0.625, 0.2513, 0.625, 0.75, 0.5725, 0.7844, 0.5725, 0.7834, 0.625, 0.7494, 0.625, 0.4475, 0.875, 0.4995, 0.8744, 0.4998, 0.9077, 0.4475, 0.9082, 0.4995, 0.8744, 0.5479, 0.8751, 0.5509, 0.9091, 0.4998, 0.9077, 0.588, 0.8758, 0.5885, 0.9109, 0.5509, 0.9091, 0.5479, 0.8751, 0.7494, 0.625, 0.7834, 0.625, 0.7844, 0.6775, 0.75, 0.6775, 0.625, 0.875, 0.625, 0.9094, 0.5885, 0.9109, 0.588, 0.8758, 0.2501, 0.5375, 0.221, 0.5396, 0.2168, 0.5, 0.25, 0.5, 0.2508, 0.5777, 0.2217, 0.5787, 0.221, 0.5396, 0.2501, 0.5375, 0.25, 0.49, 0.25, 0.25, 0.49, 0.25, 0.49, 0.25, 0.25, 0.25, 0.25, 0.01, 0.75, 0.49, 0.99, 0.25, 0.75, 0.01, 0.51, 0.25, 0.25, 0.01, 0.25, 0.25, 0.01, 0.25, 0.01, 0.25, 0.25, 0.25, 0.25, 0.49, 0.5447, 0.7571, 0.4848, 0.7421, 0.4848, 0.7421, 0.5447, 0.7571, 0.5594, 0.2197, 0.5364, 0.2602, 0.5364, 0.2602, 0.5594, 0.2197, 0.4998, 0.9077, 0.5509, 0.9091, 0.5525, 0.9275, 0.5, 0.9275, 0.4475, 0.9082, 0.4998, 0.9077, 0.5, 0.9275, 0.4475, 0.9275, 0.7844, 0.5725, 0.8025, 0.5725, 0.8025, 0.625, 0.7834, 0.625, 0.7834, 0.625, 0.8025, 0.625, 0.8025, 0.6775, 0.7844, 0.6775, 0.1734, 0.5561, 0.1727, 0.5477, 0.1752, 0.5502, 0.1727, 0.7023, 0.1734, 0.6939, 0.1752, 0.6998, 0.2217, 0.5787, 0.2043, 0.5793, 0.2053, 0.5408, 0.221, 0.5396, 0.221, 0.5396, 0.2053, 0.5408, 0.1975, 0.5, 0.2168, 0.5, 0.625, 0.9094, 0.625, 0.9275, 0.5888, 0.9275, 0.5885, 0.9109, 0.5885, 0.9109, 0.5888, 0.9275, 0.5525, 0.9275, 0.5509, 0.9091, 0.5888, 0.3225, 0.5885, 0.3391, 0.5509, 0.3409, 0.5525, 0.3225, 0.4999, 0.3169, 0.5525, 0.3225, 0.5509, 0.3409, 0.4998, 0.3386, 0.625, 0.3225, 0.625, 0.3406, 0.5885, 0.3391, 0.5888, 0.3225, 0.2053, 0.7092, 0.221, 0.7104, 0.2168, 0.75, 0.1975, 0.75, 0.2033, 0.625, 0.2218, 0.625, 0.2217, 0.6713, 0.2043, 0.6707, 0.2043, 0.6707, 0.2217, 0.6713, 0.221, 0.7104, 0.2053, 0.7092, 0.4475, 0.3225, 0.4999, 0.3169, 0.4998, 0.3386, 0.4475, 0.3418, 0.2043, 0.5793, 0.2217, 0.5787, 0.2218, 0.625, 0.2033, 0.625, 0.1975, 0.75, 0.1688, 0.7213, 0.1727, 0.7023, 0.1752, 0.6998, 0.2053, 0.7092, 0.4475, 0.0, 0.5, 0.0, 0.4994, 0.02559, 0.4475, 0.02869, 0.2043, 0.6707, 0.2053, 0.7092, 0.1752, 0.6998, 0.1734, 0.6939, 0.173, 0.6699, 0.2033, 0.625, 0.2043, 0.6707, 0.173, 0.6699, 0.1734, 0.625, 0.5525, 0.0, 0.5888, 0.03625, 0.5756, 0.04941, 0.5468, 0.02985, 0.5, 0.0, 0.5525, 0.0, 0.5468, 0.02985, 0.4994, 0.02559, 0.625, 0.0725, 0.596, 0.07806, 0.5756, 0.04941, 0.5888, 0.03625, 0.625, 0.0725, 0.625, 0.125, 0.6009, 0.1251, 0.596, 0.07806, 0.1975, 0.5, 0.2053, 0.5408, 0.1752, 0.5502, 0.1727, 0.5477, 0.1688, 0.5287, 0.4999, 0.3169, 0.4475, 0.3225, 0.4475, 0.2651, 0.5, 0.2708, 0.2043, 0.5793, 0.173, 0.5801, 0.1734, 0.5561, 0.1752, 0.5502, 0.2053, 0.5408, 0.2043, 0.5793, 0.2033, 0.625, 0.1734, 0.625, 0.173, 0.5801, 0.625, 0.1775, 0.5888, 0.2138, 0.5769, 0.2013, 0.5965, 0.1724, 0.625, 0.125, 0.625, 0.1775, 0.5965, 0.1724, 0.6009, 0.1251, 0.5525, 0.25, 0.5525, 0.2235, 0.5769, 0.2013, 0.5888, 0.2138, 0.5525, 0.3225, 0.4999, 0.3169, 0.5, 0.2708, 0.5525, 0.2694, 0.5698, 0.1546, 0.5675, 0.1044, 0.5675, 0.1044, 0.5698, 0.1546, 0.4848, 0.7421, 0.3662, 0.709, 0.3662, 0.709, 0.4848, 0.7421, 0.2469, 0.4815, 0.2315, 0.4998, 0.1734, 0.5561, 0.1727, 0.5477, 0.2002, 0.6489, 0.2008, 0.6506, 0.1727, 0.7023, 0.1734, 0.6939, 0.2008, 0.6506, 0.2279, 0.6046, 0.1688, 0.7213, 0.1727, 0.7023, 0.2279, 0.6046, 0.4565, 0.1426, 0.4994, 0.02559, 0.1688, 0.7213, 0.2054, 0.6232, 0.2002, 0.6489, 0.1734, 0.6939, 0.173, 0.6699, 0.2133, 0.5746, 0.2054, 0.6232, 0.173, 0.6699, 0.1734, 0.625, 0.5327, 0.06962, 0.5576, 0.07535, 0.5756, 0.04941, 0.5468, 0.02985, 0.4565, 0.1426, 0.5327, 0.06962, 0.5468, 0.02985, 0.4994, 0.02559, 0.5576, 0.07535, 0.5675, 0.1044, 0.596, 0.07806, 0.5756, 0.04941, 0.5675, 0.1044, 0.5698, 0.1546, 0.6009, 0.1251, 0.596, 0.07806, 0.3854, 0.3399, 0.2469, 0.4815, 0.1727, 0.5477, 0.4475, 0.2651, 0.484, 0.2777, 0.3854, 0.3399, 0.4475, 0.2651, 0.5, 0.2708, 0.2315, 0.4998, 0.2167, 0.5327, 0.173, 0.5801, 0.1734, 0.5561, 0.2167, 0.5327, 0.2133, 0.5746, 0.1734, 0.625, 0.173, 0.5801, 0.5692, 0.1936, 0.5602, 0.2121, 0.5769, 0.2013, 0.5965, 0.1724, 0.5698, 0.1546, 0.5692, 0.1936, 0.5965, 0.1724, 0.6009, 0.1251, 0.5602, 0.2121, 0.5381, 0.2331, 0.5525, 0.2235, 0.5769, 0.2013, 0.5381, 0.2331, 0.484, 0.2777, 0.5, 0.2708, 0.5525, 0.2235, 0.4171, 0.7269, 0.3869, 0.7133, 0.3332, 0.7085, 0.4475, 0.757, 0.4951, 0.7473, 0.4171, 0.7269, 0.4475, 0.757, 0.5, 0.7615, 0.3565, 0.6852, 0.3585, 0.6764, 0.3351, 0.6775, 0.3331, 0.6876, 0.3585, 0.6764, 0.3781, 0.6251, 0.3627, 0.625, 0.3351, 0.6775, 0.5928, 0.7107, 0.5828, 0.7367, 0.5846, 0.7906, 0.6307, 0.6775, 0.6042, 0.6159, 0.5928, 0.7107, 0.6307, 0.6775, 0.6358, 0.625, 0.5513, 0.7693, 0.5461, 0.7687, 0.5525, 0.7893, 0.5606, 0.7908, 0.5461, 0.7687, 0.4951, 0.7473, 0.5, 0.7615, 0.5525, 0.7893, 0.358, 0.5469, 0.3662, 0.541, 0.3352, 0.5327, 0.3332, 0.5415, 0.3703, 0.5745, 0.3599, 0.5661, 0.3331, 0.5624, 0.3676, 0.5725, 0.3781, 0.6251, 0.3703, 0.5745, 0.3676, 0.5725, 0.3627, 0.625, 0.5719, 0.4839, 0.5757, 0.492, 0.5916, 0.4609, 0.5846, 0.4594, 0.5757, 0.492, 0.6042, 0.6159, 0.6358, 0.625, 0.5916, 0.4609, 0.5447, 0.4929, 0.5497, 0.487, 0.5606, 0.4592, 0.5525, 0.494, 0.3869, 0.7133, 0.3565, 0.6852, 0.3331, 0.6876, 0.3332, 0.7085, 0.5828, 0.7367, 0.5513, 0.7693, 0.5606, 0.7908, 0.5846, 0.7906, 0.3599, 0.5661, 0.358, 0.5469, 0.3332, 0.5415, 0.3331, 0.5624, 0.5497, 0.487, 0.5719, 0.4839, 0.5846, 0.4594, 0.5606, 0.4592, 0.3662, 0.541, 0.4848, 0.5079, 0.5, 0.4885, 0.3352, 0.5327, 0.4848, 0.5079, 0.5447, 0.4929, 0.5525, 0.494, 0.5, 0.4885, 0.3599, 0.6839, 0.358, 0.7031, 0.3332, 0.7085, 0.3331, 0.6876, 0.5497, 0.763, 0.5719, 0.7661, 0.5846, 0.7906, 0.5606, 0.7908, 0.3869, 0.5367, 0.3565, 0.5648, 0.3331, 0.5624, 0.3332, 0.5415, 0.5828, 0.5133, 0.5513, 0.4807, 0.5606, 0.4592, 0.5846, 0.4594, 0.3157, 0.57, 0.3275, 0.5264, 0.2814, 0.5393, 0.2853, 0.5742, 0.3275, 0.5264, 0.4297, 0.4475, 0.4475, 0.4094, 0.2814, 0.5393, 0.6031, 0.8048, 0.5729, 0.8306, 0.5861, 0.8468, 0.625, 0.8433, 0.5729, 0.8306, 0.5418, 0.827, 0.5507, 0.8426, 0.5861, 0.8468, 0.4951, 0.5027, 0.4171, 0.5231, 0.4475, 0.493, 0.5, 0.4885, 0.5418, 0.827, 0.4777, 0.8117, 0.4998, 0.8387, 0.5507, 0.8426, 0.4777, 0.8117, 0.3249, 0.7461, 0.2844, 0.75, 0.4998, 0.8387, 0.5461, 0.4813, 0.4951, 0.5027, 0.5, 0.4885, 0.5525, 0.4607, 0.6618, 0.639, 0.6031, 0.8048, 0.625, 0.8433, 0.7153, 0.625, 0.358, 0.7031, 0.3662, 0.709, 0.3352, 0.7173, 0.3332, 0.7085, 0.3703, 0.6755, 0.3599, 0.6839, 0.3331, 0.6876, 0.3676, 0.6775, 0.6641, 0.5513, 0.6618, 0.639, 0.7153, 0.625, 0.7183, 0.5725, 0.5719, 0.7661, 0.5757, 0.758, 0.5916, 0.7891, 0.5846, 0.7906, 0.5447, 0.7571, 0.5497, 0.763, 0.5606, 0.7908, 0.5525, 0.756, 0.3565, 0.5648, 0.3585, 0.5736, 0.3351, 0.5725, 0.3331, 0.5624, 0.4171, 0.5231, 0.3869, 0.5367, 0.3332, 0.5415, 0.4475, 0.493, 0.5513, 0.4807, 0.5461, 0.4813, 0.5525, 0.4607, 0.5606, 0.4592, 0.5928, 0.5393, 0.5828, 0.5133, 0.5846, 0.4594, 0.6307, 0.5725, 0.3662, 0.709, 0.4848, 0.7421, 0.5, 0.7615, 0.3352, 0.7173, 0.4848, 0.7421, 0.5447, 0.7571, 0.5525, 0.756, 0.5, 0.7615, 0.3781, 0.6249, 0.3703, 0.6755, 0.3676, 0.6775, 0.3627, 0.625, 0.3585, 0.5736, 0.3781, 0.6249, 0.3627, 0.625, 0.3351, 0.5725, 0.5757, 0.758, 0.6042, 0.6341, 0.6358, 0.625, 0.5916, 0.7891, 0.6042, 0.6341, 0.5928, 0.5393, 0.6307, 0.5725, 0.6358, 0.625, 0.5462, 0.4271, 0.5865, 0.441, 0.5861, 0.4032, 0.5507, 0.4073, 0.4956, 0.4316, 0.5462, 0.4271, 0.5507, 0.4073, 0.4998, 0.4111, 0.5865, 0.441, 0.6641, 0.5513, 0.7183, 0.5725, 0.5861, 0.4032, 0.3249, 0.7461, 0.3026, 0.7112, 0.2814, 0.7107, 0.2844, 0.75, 0.3102, 0.6786, 0.3208, 0.6253, 0.2883, 0.625, 0.2853, 0.6758, 0.3026, 0.7112, 0.3102, 0.6786, 0.2853, 0.6758, 0.2814, 0.7107, 0.4297, 0.4475, 0.4956, 0.4316, 0.4998, 0.4111, 0.4475, 0.4094, 0.3208, 0.6253, 0.3157, 0.57, 0.2853, 0.5742, 0.2883, 0.625, 0.3157, 0.57, 0.3208, 0.6253, 0.2883, 0.625, 0.2853, 0.5742, 0.3208, 0.6253, 0.3102, 0.6786, 0.2853, 0.6758, 0.2883, 0.625, 0.3102, 0.6786, 0.3026, 0.7112, 0.2814, 0.7107, 0.2853, 0.6758, 0.3026, 0.7112, 0.3249, 0.7461, 0.2844, 0.75, 0.2814, 0.7107, 0.4956, 0.4316, 0.4297, 0.4475, 0.4475, 0.4094, 0.4998, 0.4111, 0.5462, 0.4271, 0.4956, 0.4316, 0.4998, 0.4111, 0.5507, 0.4073, 0.6641, 0.5513, 0.5865, 0.441, 0.5861, 0.4032, 0.7183, 0.5725, 0.5865, 0.441, 0.5462, 0.4271, 0.5507, 0.4073, 0.5861, 0.4032, 0.2614, 0.5691, 0.281, 0.515, 0.221, 0.5396, 0.2217, 0.5787, 0.281, 0.515, 0.4188, 0.3959, 0.4475, 0.3418, 0.221, 0.5396, 0.6064, 0.8582, 0.5728, 0.8905, 0.5885, 0.9109, 0.625, 0.9094, 0.5728, 0.8905, 0.5399, 0.8876, 0.5509, 0.9091, 0.5885, 0.9109, 0.5399, 0.8876, 0.468, 0.8663, 0.4998, 0.9077, 0.5509, 0.9091, 0.468, 0.8663, 0.2704, 0.7546, 0.2168, 0.75, 0.4998, 0.9077, 0.6618, 0.639, 0.6641, 0.5513, 0.7183, 0.5725, 0.7153, 0.625, 0.7084, 0.6443, 0.6064, 0.8582, 0.625, 0.9094, 0.7834, 0.625, 0.3249, 0.7461, 0.4777, 0.8117, 0.4998, 0.8387, 0.2844, 0.75, 0.7102, 0.5396, 0.7084, 0.6443, 0.7834, 0.625, 0.7844, 0.5725, 0.4777, 0.8117, 0.5418, 0.827, 0.5507, 0.8426, 0.4998, 0.8387, 0.5418, 0.827, 0.5729, 0.8306, 0.5861, 0.8468, 0.5507, 0.8426, 0.6031, 0.8048, 0.6618, 0.639, 0.7153, 0.625, 0.625, 0.8433, 0.5729, 0.8306, 0.6031, 0.8048, 0.625, 0.8433, 0.5861, 0.8468, 0.4297, 0.4475, 0.3275, 0.5264, 0.2814, 0.5393, 0.4475, 0.4094, 0.3275, 0.5264, 0.3157, 0.57, 0.2853, 0.5742, 0.2814, 0.5393, 0.5469, 0.3672, 0.5956, 0.3894, 0.5885, 0.3391, 0.5509, 0.3409, 0.4936, 0.3686, 0.5469, 0.3672, 0.5509, 0.3409, 0.4998, 0.3386, 0.5956, 0.3894, 0.7102, 0.5396, 0.7844, 0.5725, 0.5885, 0.3391, 0.2704, 0.7546, 0.2456, 0.7126, 0.221, 0.7104, 0.2168, 0.75, 0.2534, 0.6774, 0.2648, 0.6248, 0.2218, 0.625, 0.2217, 0.6713, 0.2456, 0.7126, 0.2534, 0.6774, 0.2217, 0.6713, 0.221, 0.7104, 0.4188, 0.3959, 0.4936, 0.3686, 0.4998, 0.3386, 0.4475, 0.3418, 0.2648, 0.6248, 0.2614, 0.5691, 0.2217, 0.5787, 0.2218, 0.625, 0.2614, 0.5691, 0.2648, 0.6248, 0.2218, 0.625, 0.2217, 0.5787, 0.2648, 0.6248, 0.2534, 0.6774, 0.2217, 0.6713, 0.2218, 0.625, 0.2534, 0.6774, 0.2456, 0.7126, 0.221, 0.7104, 0.2217, 0.6713, 0.2456, 0.7126, 0.2704, 0.7546, 0.2168, 0.75, 0.221, 0.7104, 0.4936, 0.3686, 0.4188, 0.3959, 0.4475, 0.3418, 0.4998, 0.3386, 0.5469, 0.3672, 0.4936, 0.3686, 0.4998, 0.3386, 0.5509, 0.3409, 0.5364, 0.2602, 0.5594, 0.2197, 0.5769, 0.2013, 0.5525, 0.2694, 0.5594, 0.2197, 0.5683, 0.1947, 0.5965, 0.1724, 0.5769, 0.2013, 0.4575, 0.3053, 0.5364, 0.2602, 0.5525, 0.2694, 0.5, 0.2708, 0.228, 0.4871, 0.4575, 0.3053, 0.5, 0.2708, 0.1688, 0.5287, 0.5683, 0.1947, 0.5698, 0.1518, 0.6009, 0.1251, 0.5965, 0.1724, 0.7102, 0.5396, 0.5956, 0.3894, 0.5885, 0.3391, 0.7844, 0.5725, 0.5956, 0.3894, 0.5469, 0.3672, 0.5509, 0.3409, 0.5885, 0.3391, 0.5698, 0.1518, 0.5684, 0.1002, 0.596, 0.07806, 0.6009, 0.1251, 0.5684, 0.1002, 0.5584, 0.07198, 0.5756, 0.04941, 0.596, 0.07806, 0.5584, 0.07198, 0.5344, 0.06385, 0.5468, 0.02985, 0.5756, 0.04941, 0.2133, 0.5673, 0.2054, 0.5404, 0.173, 0.5801, 0.1734, 0.625, 0.2166, 0.5922, 0.2133, 0.5673, 0.1734, 0.625, 0.173, 0.6699, 0.5344, 0.06385, 0.483, 0.0749, 0.4994, 0.02559, 0.5468, 0.02985, 0.483, 0.0749, 0.3853, 0.2113, 0.4475, 0.02869, 0.4994, 0.02559, 0.7084, 0.6443, 0.7102, 0.5396, 0.7844, 0.5725, 0.7834, 0.625, 0.2054, 0.5404, 0.2002, 0.5274, 0.1734, 0.5561, 0.173, 0.5801, 0.2704, 0.7546, 0.468, 0.8663, 0.4998, 0.9077, 0.2168, 0.75, 0.2009, 0.5232, 0.228, 0.4871, 0.1688, 0.5287, 0.1727, 0.5477, 0.3853, 0.2113, 0.2468, 0.5342, 0.1727, 0.7023, 0.4475, 0.02869, 0.468, 0.8663, 0.5399, 0.8876, 0.5509, 0.9091, 0.4998, 0.9077, 0.5399, 0.8876, 0.5728, 0.8905, 0.5885, 0.9109, 0.5509, 0.9091, 0.6064, 0.8582, 0.7084, 0.6443, 0.7834, 0.625, 0.625, 0.9094, 0.5728, 0.8905, 0.6064, 0.8582, 0.625, 0.9094, 0.5885, 0.9109, 0.4188, 0.3959, 0.281, 0.515, 0.221, 0.5396, 0.4475, 0.3418, 0.2314, 0.5692, 0.2166, 0.5922, 0.173, 0.6699, 0.1734, 0.6939, 0.281, 0.515, 0.2614, 0.5691, 0.2217, 0.5787, 0.221, 0.5396, 0.2468, 0.5342, 0.2314, 0.5692, 0.1734, 0.6939, 0.1727, 0.7023, 0.2002, 0.5274, 0.2009, 0.5232, 0.1727, 0.5477, 0.1734, 0.5561, 0.2315, 0.4998, 0.2469, 0.4815, 0.3854, 0.3399, 0.484, 0.2777, 0.5381, 0.2331, 0.5602, 0.2121, 0.5692, 0.1936, 0.5698, 0.1546, 0.5675, 0.1044, 0.5576, 0.07535, 0.5327, 0.06962, 0.4565, 0.1426, 0.2279, 0.6046, 0.2008, 0.6506, 0.2002, 0.6489, 0.2054, 0.6232, 0.2133, 0.5746, 0.2167, 0.5327, 0.3869, 0.7133, 0.4171, 0.7269, 0.4951, 0.7473, 0.5461, 0.7687, 0.5513, 0.7693, 0.5828, 0.7367, 0.5928, 0.7107, 0.6042, 0.6159, 0.5757, 0.492, 0.5719, 0.4839, 0.5497, 0.487, 0.5447, 0.4929, 0.4848, 0.5079, 0.3662, 0.541, 0.358, 0.5469, 0.3599, 0.5661, 0.3703, 0.5745, 0.3781, 0.6251, 0.3585, 0.6764, 0.3565, 0.6852, 0.358, 0.7031, 0.3599, 0.6839, 0.3703, 0.6755, 0.3781, 0.6249, 0.3585, 0.5736, 0.3565, 0.5648, 0.3869, 0.5367, 0.4171, 0.5231, 0.4951, 0.5027, 0.5461, 0.4813, 0.5513, 0.4807, 0.5828, 0.5133, 0.5928, 0.5393, 0.6042, 0.6341, 0.5757, 0.758, 0.5719, 0.7661, 0.5497, 0.763, 0.5447, 0.7571, 0.4848, 0.7421, 0.3662, 0.709, 0.3157, 0.57, 0.3208, 0.6253, 0.3102, 0.6786, 0.3026, 0.7112, 0.3249, 0.7461, 0.4777, 0.8117, 0.5418, 0.827, 0.5729, 0.8306, 0.6031, 0.8048, 0.6618, 0.639, 0.6641, 0.5513, 0.5865, 0.441, 0.5462, 0.4271, 0.4956, 0.4316, 0.4297, 0.4475, 0.3275, 0.5264, 0.3208, 0.6253, 0.3157, 0.57, 0.3275, 0.5264, 0.4297, 0.4475, 0.4956, 0.4316, 0.5462, 0.4271, 0.5865, 0.441, 0.6641, 0.5513, 0.6618, 0.639, 0.6031, 0.8048, 0.5729, 0.8306, 0.5418, 0.827, 0.4777, 0.8117, 0.3249, 0.7461, 0.3026, 0.7112, 0.3102, 0.6786, 0.2614, 0.5691, 0.2648, 0.6248, 0.2534, 0.6774, 0.2456, 0.7126, 0.2704, 0.7546, 0.468, 0.8663, 0.5399, 0.8876, 0.5728, 0.8905, 0.6064, 0.8582, 0.7084, 0.6443, 0.7102, 0.5396, 0.5956, 0.3894, 0.5469, 0.3672, 0.4936, 0.3686, 0.4188, 0.3959, 0.281, 0.515, 0.2648, 0.6248, 0.2614, 0.5691, 0.281, 0.515, 0.4188, 0.3959, 0.4936, 0.3686, 0.5469, 0.3672, 0.5956, 0.3894, 0.7102, 0.5396, 0.7084, 0.6443, 0.6064, 0.8582, 0.5728, 0.8905, 0.5399, 0.8876, 0.468, 0.8663, 0.2704, 0.7546, 0.2456, 0.7126, 0.2534, 0.6774, 0.5594, 0.2197, 0.5364, 0.2602, 0.4575, 0.3053, 0.228, 0.4871, 0.2009, 0.5232, 0.2002, 0.5274, 0.2054, 0.5404, 0.2133, 0.5673, 0.2166, 0.5922, 0.2314, 0.5692, 0.2468, 0.5342, 0.3853, 0.2113, 0.483, 0.0749, 0.5344, 0.06385, 0.5584, 0.07198, 0.5684, 0.1002, 0.5698, 0.1518, 0.5683, 0.1947, 0.5364, 0.2602, 0.4575, 0.3053, 0.4575, 0.3053, 0.5364, 0.2602, 0.3781, 0.6249, 0.3585, 0.5736, 0.3585, 0.5736, 0.3781, 0.6249, 0.2167, 0.5327, 0.2315, 0.4998, 0.2315, 0.4998, 0.2167, 0.5327, 0.4575, 0.3053, 0.228, 0.4871, 0.228, 0.4871, 0.4575, 0.3053, 0.6042, 0.6341, 0.5757, 0.758, 0.5757, 0.758, 0.6042, 0.6341, 0.2133, 0.5746, 0.2167, 0.5327, 0.2167, 0.5327, 0.2133, 0.5746, 0.5698, 0.1518, 0.5683, 0.1947, 0.5683, 0.1947, 0.5698, 0.1518, 0.5928, 0.5393, 0.6042, 0.6341, 0.6042, 0.6341, 0.5928, 0.5393, 0.5602, 0.2121, 0.5692, 0.1936, 0.5692, 0.1936, 0.5602, 0.2121, 0.5956, 0.3894, 0.7102, 0.5396, 0.7102, 0.5396, 0.5956, 0.3894, 0.5865, 0.441, 0.5462, 0.4271, 0.5462, 0.4271, 0.5865, 0.441, 0.5692, 0.1936, 0.5698, 0.1546, 0.5698, 0.1546, 0.5692, 0.1936, 0.5469, 0.3672, 0.5956, 0.3894, 0.5956, 0.3894, 0.5469, 0.3672, 0.5462, 0.4271, 0.4956, 0.4316, 0.4956, 0.4316, 0.5462, 0.4271, 0.5381, 0.2331, 0.5602, 0.2121, 0.5602, 0.2121, 0.5381, 0.2331, 0.5684, 0.1002, 0.5698, 0.1518, 0.5698, 0.1518, 0.5684, 0.1002, 0.6641, 0.5513, 0.5865, 0.441, 0.5865, 0.441, 0.6641, 0.5513, 0.484, 0.2777, 0.5381, 0.2331, 0.5381, 0.2331, 0.484, 0.2777, 0.5584, 0.07198, 0.5684, 0.1002, 0.5684, 0.1002, 0.5584, 0.07198, 0.3026, 0.7112, 0.3249, 0.7461, 0.3249, 0.7461, 0.3026, 0.7112, 0.3869, 0.7133, 0.4171, 0.7269, 0.4171, 0.7269, 0.3869, 0.7133, 0.5344, 0.06385, 0.5584, 0.07198, 0.5584, 0.07198, 0.5344, 0.06385, 0.3208, 0.6253, 0.3102, 0.6786, 0.3102, 0.6786, 0.3208, 0.6253, 0.4171, 0.7269, 0.4951, 0.7473, 0.4951, 0.7473, 0.4171, 0.7269, 0.2054, 0.5404, 0.2133, 0.5673, 0.2133, 0.5673, 0.2054, 0.5404, 0.3102, 0.6786, 0.3026, 0.7112, 0.3026, 0.7112, 0.3102, 0.6786, 0.3585, 0.6764, 0.3565, 0.6852, 0.3565, 0.6852, 0.3585, 0.6764, 0.2133, 0.5673, 0.2166, 0.5922, 0.2166, 0.5922, 0.2133, 0.5673, 0.4956, 0.4316, 0.4297, 0.4475, 0.4297, 0.4475, 0.4956, 0.4316, 0.3781, 0.6251, 0.3585, 0.6764, 0.3585, 0.6764, 0.3781, 0.6251, 0.483, 0.0749, 0.5344, 0.06385, 0.5344, 0.06385, 0.483, 0.0749, 0.3157, 0.57, 0.3208, 0.6253, 0.3208, 0.6253, 0.3157, 0.57, 0.5828, 0.7367, 0.5928, 0.7107, 0.5928, 0.7107, 0.5828, 0.7367, 0.3853, 0.2113, 0.483, 0.0749, 0.483, 0.0749, 0.3853, 0.2113, 0.3208, 0.6253, 0.3157, 0.57, 0.3157, 0.57, 0.3208, 0.6253, 0.5928, 0.7107, 0.6042, 0.6159, 0.6042, 0.6159, 0.5928, 0.7107, 0.7102, 0.5396, 0.7084, 0.6443, 0.7084, 0.6443, 0.7102, 0.5396, 0.3102, 0.6786, 0.3208, 0.6253, 0.3208, 0.6253, 0.3102, 0.6786, 0.5461, 0.7687, 0.5513, 0.7693, 0.5513, 0.7693, 0.5461, 0.7687, 0.2002, 0.5274, 0.2054, 0.5404, 0.2054, 0.5404, 0.2002, 0.5274, 0.3026, 0.7112, 0.3102, 0.6786, 0.3102, 0.6786, 0.3026, 0.7112, 0.4951, 0.7473, 0.5461, 0.7687, 0.5461, 0.7687, 0.4951, 0.7473, 0.468, 0.8663, 0.2704, 0.7546, 0.2704, 0.7546, 0.468, 0.8663, 0.3249, 0.7461, 0.3026, 0.7112, 0.3026, 0.7112, 0.3249, 0.7461, 0.3662, 0.541, 0.358, 0.5469, 0.358, 0.5469, 0.3662, 0.541, 0.228, 0.4871, 0.2009, 0.5232, 0.2009, 0.5232, 0.228, 0.4871, 0.4297, 0.4475, 0.4956, 0.4316, 0.4956, 0.4316, 0.4297, 0.4475, 0.3599, 0.5661, 0.3703, 0.5745, 0.3703, 0.5745, 0.3599, 0.5661, 0.2468, 0.5342, 0.3853, 0.2113, 0.3853, 0.2113, 0.2468, 0.5342, 0.4956, 0.4316, 0.5462, 0.4271, 0.5462, 0.4271, 0.4956, 0.4316, 0.3703, 0.5745, 0.3781, 0.6251, 0.3781, 0.6251, 0.3703, 0.5745, 0.5399, 0.8876, 0.468, 0.8663, 0.468, 0.8663, 0.5399, 0.8876, 0.5865, 0.441, 0.6641, 0.5513, 0.6641, 0.5513, 0.5865, 0.441, 0.5757, 0.492, 0.5719, 0.4839, 0.5719, 0.4839, 0.5757, 0.492, 0.5728, 0.8905, 0.5399, 0.8876, 0.5399, 0.8876, 0.5728, 0.8905, 0.5462, 0.4271, 0.5865, 0.441, 0.5865, 0.441, 0.5462, 0.4271, 0.6042, 0.6159, 0.5757, 0.492, 0.5757, 0.492, 0.6042, 0.6159, 0.7084, 0.6443, 0.6064, 0.8582, 0.6064, 0.8582, 0.7084, 0.6443, 0.281, 0.515, 0.2614, 0.5691, 0.2614, 0.5691, 0.281, 0.515, 0.5497, 0.487, 0.5447, 0.4929, 0.5447, 0.4929, 0.5497, 0.487, 0.6064, 0.8582, 0.5728, 0.8905, 0.5728, 0.8905, 0.6064, 0.8582, 0.4188, 0.3959, 0.281, 0.515, 0.281, 0.515, 0.4188, 0.3959, 0.3565, 0.6852, 0.3869, 0.7133, 0.3869, 0.7133, 0.3565, 0.6852, 0.281, 0.515, 0.4188, 0.3959, 0.4188, 0.3959, 0.281, 0.515, 0.5728, 0.8905, 0.6064, 0.8582, 0.6064, 0.8582, 0.5728, 0.8905, 0.5513, 0.7693, 0.5828, 0.7367, 0.5828, 0.7367, 0.5513, 0.7693, 0.2166, 0.5922, 0.2314, 0.5692, 0.2314, 0.5692, 0.2166, 0.5922, 0.5399, 0.8876, 0.5728, 0.8905, 0.5728, 0.8905, 0.5399, 0.8876, 0.358, 0.5469, 0.3599, 0.5661, 0.3599, 0.5661, 0.358, 0.5469, 0.2614, 0.5691, 0.281, 0.515, 0.281, 0.515, 0.2614, 0.5691, 0.468, 0.8663, 0.5399, 0.8876, 0.5399, 0.8876, 0.468, 0.8663, 0.5719, 0.4839, 0.5497, 0.487, 0.5497, 0.487, 0.5719, 0.4839, 0.2314, 0.5692, 0.2468, 0.5342, 0.2468, 0.5342, 0.2314, 0.5692, 0.2704, 0.7546, 0.468, 0.8663, 0.468, 0.8663, 0.2704, 0.7546, 0.4848, 0.5079, 0.3662, 0.541, 0.3662, 0.541, 0.4848, 0.5079, 0.2009, 0.5232, 0.2002, 0.5274, 0.2002, 0.5274, 0.2009, 0.5232, 0.6641, 0.5513, 0.6618, 0.639, 0.6618, 0.639, 0.6641, 0.5513, 0.5447, 0.4929, 0.4848, 0.5079, 0.4848, 0.5079, 0.5447, 0.4929, 0.6064, 0.8582, 0.7084, 0.6443, 0.7084, 0.6443, 0.6064, 0.8582, 0.358, 0.7031, 0.3599, 0.6839, 0.3599, 0.6839, 0.358, 0.7031, 0.4777, 0.8117, 0.3249, 0.7461, 0.3249, 0.7461, 0.4777, 0.8117, 0.5719, 0.7661, 0.5497, 0.763, 0.5497, 0.763, 0.5719, 0.7661, 0.7084, 0.6443, 0.7102, 0.5396, 0.7102, 0.5396, 0.7084, 0.6443, 0.3565, 0.5648, 0.3869, 0.5367, 0.3869, 0.5367, 0.3565, 0.5648, 0.5418, 0.827, 0.4777, 0.8117, 0.4777, 0.8117, 0.5418, 0.827, 0.5513, 0.4807, 0.5828, 0.5133, 0.5828, 0.5133, 0.5513, 0.4807, 0.5729, 0.8306, 0.5418, 0.827, 0.5418, 0.827, 0.5729, 0.8306, 0.3275, 0.5264, 0.3157, 0.57, 0.3157, 0.57, 0.3275, 0.5264, 0.6618, 0.639, 0.6031, 0.8048, 0.6031, 0.8048, 0.6618, 0.639, 0.4297, 0.4475, 0.3275, 0.5264, 0.3275, 0.5264, 0.4297, 0.4475, 0.6031, 0.8048, 0.5729, 0.8306, 0.5729, 0.8306, 0.6031, 0.8048, 0.5729, 0.8306, 0.6031, 0.8048, 0.6031, 0.8048, 0.5729, 0.8306, 0.3275, 0.5264, 0.4297, 0.4475, 0.4297, 0.4475, 0.3275, 0.5264, 0.5418, 0.827, 0.5729, 0.8306, 0.5729, 0.8306, 0.5418, 0.827, 0.3157, 0.57, 0.3275, 0.5264, 0.3275, 0.5264, 0.3157, 0.57, 0.4171, 0.5231, 0.4951, 0.5027, 0.4951, 0.5027, 0.4171, 0.5231, 0.5956, 0.3894, 0.5469, 0.3672, 0.5469, 0.3672, 0.5956, 0.3894, 0.4777, 0.8117, 0.5418, 0.827, 0.5418, 0.827, 0.4777, 0.8117, 0.5469, 0.3672, 0.4936, 0.3686, 0.4936, 0.3686, 0.5469, 0.3672, 0.3249, 0.7461, 0.4777, 0.8117, 0.4777, 0.8117, 0.3249, 0.7461, 0.7102, 0.5396, 0.5956, 0.3894, 0.5956, 0.3894, 0.7102, 0.5396, 0.4951, 0.5027, 0.5461, 0.4813, 0.5461, 0.4813, 0.4951, 0.5027, 0.2456, 0.7126, 0.2704, 0.7546, 0.2704, 0.7546, 0.2456, 0.7126, 0.6031, 0.8048, 0.6618, 0.639, 0.6618, 0.639, 0.6031, 0.8048, 0.2648, 0.6248, 0.2534, 0.6774, 0.2534, 0.6774, 0.2648, 0.6248, 0.3662, 0.709, 0.358, 0.7031, 0.358, 0.7031, 0.3662, 0.709, 0.2315, 0.4998, 0.2469, 0.4815, 0.2469, 0.4815, 0.2315, 0.4998, 0.2534, 0.6774, 0.2456, 0.7126, 0.2456, 0.7126, 0.2534, 0.6774, 0.3599, 0.6839, 0.3703, 0.6755, 0.3703, 0.6755, 0.3599, 0.6839, 0.2008, 0.6506, 0.2002, 0.6489, 0.2002, 0.6489, 0.2008, 0.6506, 0.4936, 0.3686, 0.4188, 0.3959, 0.4188, 0.3959, 0.4936, 0.3686, 0.6618, 0.639, 0.6641, 0.5513, 0.6641, 0.5513, 0.6618, 0.639, 0.2279, 0.6046, 0.2008, 0.6506, 0.2008, 0.6506, 0.2279, 0.6046, 0.2614, 0.5691, 0.2648, 0.6248, 0.2648, 0.6248, 0.2614, 0.5691, 0.5757, 0.758, 0.5719, 0.7661, 0.5719, 0.7661, 0.5757, 0.758, 0.4565, 0.1426, 0.2279, 0.6046, 0.2279, 0.6046, 0.4565, 0.1426, 0.2648, 0.6248, 0.2614, 0.5691, 0.2614, 0.5691, 0.2648, 0.6248, 0.5497, 0.763, 0.5447, 0.7571, 0.5447, 0.7571, 0.5497, 0.763, 0.2002, 0.6489, 0.2054, 0.6232, 0.2054, 0.6232, 0.2002, 0.6489, 0.2534, 0.6774, 0.2648, 0.6248, 0.2648, 0.6248, 0.2534, 0.6774, 0.3585, 0.5736, 0.3565, 0.5648, 0.3565, 0.5648, 0.3585, 0.5736, 0.2054, 0.6232, 0.2133, 0.5746, 0.2133, 0.5746, 0.2054, 0.6232, 0.2456, 0.7126, 0.2534, 0.6774, 0.2534, 0.6774, 0.2456, 0.7126, 0.3869, 0.5367, 0.4171, 0.5231, 0.4171, 0.5231, 0.3869, 0.5367, 0.5576, 0.07535, 0.5327, 0.06962, 0.5327, 0.06962, 0.5576, 0.07535, 0.2704, 0.7546, 0.2456, 0.7126, 0.2456, 0.7126, 0.2704, 0.7546, 0.5461, 0.4813, 0.5513, 0.4807, 0.5513, 0.4807, 0.5461, 0.4813, 0.5327, 0.06962, 0.4565, 0.1426, 0.4565, 0.1426, 0.5327, 0.06962, 0.4188, 0.3959, 0.4936, 0.3686, 0.4936, 0.3686, 0.4188, 0.3959, 0.5828, 0.5133, 0.5928, 0.5393, 0.5928, 0.5393, 0.5828, 0.5133, 0.5675, 0.1044, 0.5576, 0.07535, 0.5576, 0.07535, 0.5675, 0.1044, 0.4936, 0.3686, 0.5469, 0.3672, 0.5469, 0.3672, 0.4936, 0.3686])
me_cube.materials.append(mat_material)
me_cube.materials.append(mat_material_001)
me_cube.materials.append(mat_material_002)
me_cube.use_mirror_vertex_groups = False
me_cube.update()

# ---- objects
ob_cube = bpy.data.objects.new('Cube', me_cube)

# ---- transforms, parenting, visibility, modifiers, constraints
ob_cube.location = (0.0, 0.009686, 0.0)
ob_cube.lock_rotations_4d = False
ob_cube.empty_display_type = 'ARROWS'
ob_cube.lineart.crease_threshold = 0.0

# ---- collection membership
col_collection.objects.link(ob_cube)

# ---- scene / render settings (as saved in the file)
scene.frame_start = 1; scene.frame_end = 250; scene.frame_set(1)
scene.render.engine = 'BLENDER_EEVEE_NEXT'
bpy.context.view_layer.update()

# ---- added for rendering (the .blend has no active camera and no usable light): camera, sun
cam_auto = bpy.data.cameras.new('AutoCamera')
cam_auto.lens = 50.0
cam_auto.sensor_width = 36.0
cam_auto.clip_end = 1000.0
ob_auto_camera = bpy.data.objects.new('AutoCamera', cam_auto)
scene.collection.objects.link(ob_auto_camera)
ob_auto_camera.location = (1.0757, -1.20199, 0.99578)
ob_auto_camera.rotation_euler = (1.09748, -7.21219e-08, 0.694738)
scene.camera = ob_auto_camera
light_auto_sun = bpy.data.lights.new('AutoSun', 'SUN')
light_auto_sun.energy = 3.0
light_auto_sun.angle = 0.0523599
ob_auto_sun = bpy.data.objects.new('AutoSun', light_auto_sun)
scene.collection.objects.link(ob_auto_sun)
ob_auto_sun.rotation_euler = (0.872665, 0.174533, 0.523599)
bpy.context.view_layer.update()
